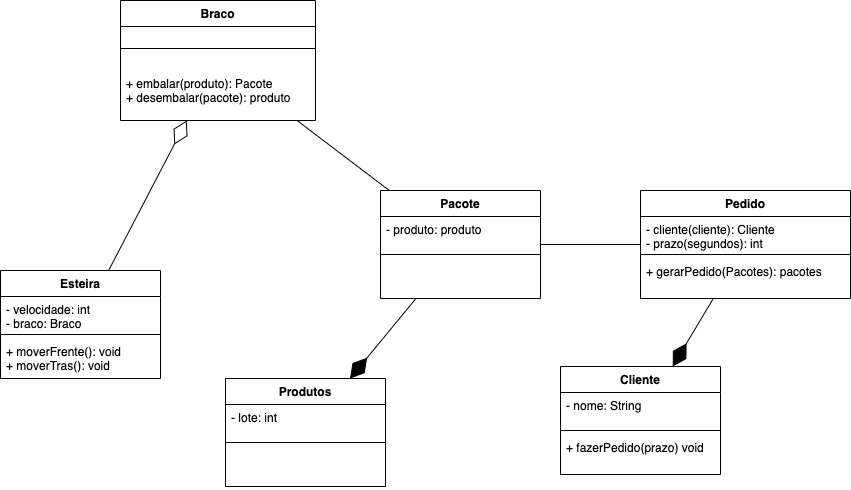

The diagram above was exported from draw.io. Its source (the exported page's mxGraphModel, read from the mxfile embedded in the PNG):
<mxGraphModel dx="946" dy="500" grid="1" gridSize="10" guides="1" tooltips="1" connect="1" arrows="1" fold="1" page="1" pageScale="1" pageWidth="850" pageHeight="1100" math="0" shadow="0">
  <root>
    <mxCell id="0" />
    <mxCell id="1" parent="0" />
    <mxCell id="Gy2kli-F3K4lD9MiRRal-5" value="Esteira" style="swimlane;fontStyle=1;align=center;verticalAlign=top;childLayout=stackLayout;horizontal=1;startSize=26;horizontalStack=0;resizeParent=1;resizeParentMax=0;resizeLast=0;collapsible=1;marginBottom=0;" parent="1" vertex="1">
      <mxGeometry x="200" y="310" width="160" height="108" as="geometry" />
    </mxCell>
    <mxCell id="Gy2kli-F3K4lD9MiRRal-6" value="- velocidade: int&#10;- braco: Braco" style="text;strokeColor=none;fillColor=none;align=left;verticalAlign=top;spacingLeft=4;spacingRight=4;overflow=hidden;rotatable=0;points=[[0,0.5],[1,0.5]];portConstraint=eastwest;" parent="Gy2kli-F3K4lD9MiRRal-5" vertex="1">
      <mxGeometry y="26" width="160" height="34" as="geometry" />
    </mxCell>
    <mxCell id="Gy2kli-F3K4lD9MiRRal-7" value="" style="line;strokeWidth=1;fillColor=none;align=left;verticalAlign=middle;spacingTop=-1;spacingLeft=3;spacingRight=3;rotatable=0;labelPosition=right;points=[];portConstraint=eastwest;" parent="Gy2kli-F3K4lD9MiRRal-5" vertex="1">
      <mxGeometry y="60" width="160" height="8" as="geometry" />
    </mxCell>
    <mxCell id="Gy2kli-F3K4lD9MiRRal-8" value="+ moverFrente(): void&#10;+ moverTras(): void" style="text;strokeColor=none;fillColor=none;align=left;verticalAlign=top;spacingLeft=4;spacingRight=4;overflow=hidden;rotatable=0;points=[[0,0.5],[1,0.5]];portConstraint=eastwest;" parent="Gy2kli-F3K4lD9MiRRal-5" vertex="1">
      <mxGeometry y="68" width="160" height="40" as="geometry" />
    </mxCell>
    <mxCell id="Gy2kli-F3K4lD9MiRRal-9" value="Braco" style="swimlane;fontStyle=1;align=center;verticalAlign=top;childLayout=stackLayout;horizontal=1;startSize=26;horizontalStack=0;resizeParent=1;resizeParentMax=0;resizeLast=0;collapsible=1;marginBottom=0;" parent="1" vertex="1">
      <mxGeometry x="320" y="40" width="195" height="120" as="geometry" />
    </mxCell>
    <mxCell id="Gy2kli-F3K4lD9MiRRal-11" value="" style="line;strokeWidth=1;fillColor=none;align=left;verticalAlign=middle;spacingTop=-1;spacingLeft=3;spacingRight=3;rotatable=0;labelPosition=right;points=[];portConstraint=eastwest;" parent="Gy2kli-F3K4lD9MiRRal-9" vertex="1">
      <mxGeometry y="26" width="195" height="44" as="geometry" />
    </mxCell>
    <mxCell id="Gy2kli-F3K4lD9MiRRal-12" value="+ embalar(produto): Pacote&#10;+ desembalar(pacote): produto&#10;" style="text;strokeColor=none;fillColor=none;align=left;verticalAlign=top;spacingLeft=4;spacingRight=4;overflow=hidden;rotatable=0;points=[[0,0.5],[1,0.5]];portConstraint=eastwest;" parent="Gy2kli-F3K4lD9MiRRal-9" vertex="1">
      <mxGeometry y="70" width="195" height="50" as="geometry" />
    </mxCell>
    <mxCell id="Gy2kli-F3K4lD9MiRRal-16" value="Pacote" style="swimlane;fontStyle=1;align=center;verticalAlign=top;childLayout=stackLayout;horizontal=1;startSize=26;horizontalStack=0;resizeParent=1;resizeParentMax=0;resizeLast=0;collapsible=1;marginBottom=0;" parent="1" vertex="1">
      <mxGeometry x="580" y="230" width="160" height="108" as="geometry" />
    </mxCell>
    <mxCell id="Gy2kli-F3K4lD9MiRRal-17" value="- produto: produto" style="text;strokeColor=none;fillColor=none;align=left;verticalAlign=top;spacingLeft=4;spacingRight=4;overflow=hidden;rotatable=0;points=[[0,0.5],[1,0.5]];portConstraint=eastwest;" parent="Gy2kli-F3K4lD9MiRRal-16" vertex="1">
      <mxGeometry y="26" width="160" height="34" as="geometry" />
    </mxCell>
    <mxCell id="Gy2kli-F3K4lD9MiRRal-18" value="" style="line;strokeWidth=1;fillColor=none;align=left;verticalAlign=middle;spacingTop=-1;spacingLeft=3;spacingRight=3;rotatable=0;labelPosition=right;points=[];portConstraint=eastwest;" parent="Gy2kli-F3K4lD9MiRRal-16" vertex="1">
      <mxGeometry y="60" width="160" height="8" as="geometry" />
    </mxCell>
    <mxCell id="Gy2kli-F3K4lD9MiRRal-19" value="  " style="text;strokeColor=none;fillColor=none;align=left;verticalAlign=top;spacingLeft=4;spacingRight=4;overflow=hidden;rotatable=0;points=[[0,0.5],[1,0.5]];portConstraint=eastwest;" parent="Gy2kli-F3K4lD9MiRRal-16" vertex="1">
      <mxGeometry y="68" width="160" height="40" as="geometry" />
    </mxCell>
    <mxCell id="Gy2kli-F3K4lD9MiRRal-20" value="" style="endArrow=diamondThin;endFill=0;endSize=24;html=1;rounded=0;" parent="1" source="Gy2kli-F3K4lD9MiRRal-5" target="Gy2kli-F3K4lD9MiRRal-9" edge="1">
      <mxGeometry width="160" relative="1" as="geometry">
        <mxPoint x="340" y="290" as="sourcePoint" />
        <mxPoint x="500" y="290" as="targetPoint" />
      </mxGeometry>
    </mxCell>
    <mxCell id="Gy2kli-F3K4lD9MiRRal-21" value="Produtos" style="swimlane;fontStyle=1;align=center;verticalAlign=top;childLayout=stackLayout;horizontal=1;startSize=26;horizontalStack=0;resizeParent=1;resizeParentMax=0;resizeLast=0;collapsible=1;marginBottom=0;" parent="1" vertex="1">
      <mxGeometry x="425" y="418" width="160" height="108" as="geometry" />
    </mxCell>
    <mxCell id="Gy2kli-F3K4lD9MiRRal-22" value="- lote: int" style="text;strokeColor=none;fillColor=none;align=left;verticalAlign=top;spacingLeft=4;spacingRight=4;overflow=hidden;rotatable=0;points=[[0,0.5],[1,0.5]];portConstraint=eastwest;" parent="Gy2kli-F3K4lD9MiRRal-21" vertex="1">
      <mxGeometry y="26" width="160" height="34" as="geometry" />
    </mxCell>
    <mxCell id="Gy2kli-F3K4lD9MiRRal-23" value="" style="line;strokeWidth=1;fillColor=none;align=left;verticalAlign=middle;spacingTop=-1;spacingLeft=3;spacingRight=3;rotatable=0;labelPosition=right;points=[];portConstraint=eastwest;" parent="Gy2kli-F3K4lD9MiRRal-21" vertex="1">
      <mxGeometry y="60" width="160" height="8" as="geometry" />
    </mxCell>
    <mxCell id="Gy2kli-F3K4lD9MiRRal-24" value="  " style="text;strokeColor=none;fillColor=none;align=left;verticalAlign=top;spacingLeft=4;spacingRight=4;overflow=hidden;rotatable=0;points=[[0,0.5],[1,0.5]];portConstraint=eastwest;" parent="Gy2kli-F3K4lD9MiRRal-21" vertex="1">
      <mxGeometry y="68" width="160" height="40" as="geometry" />
    </mxCell>
    <mxCell id="Gy2kli-F3K4lD9MiRRal-25" value="" style="endArrow=diamondThin;endFill=1;endSize=24;html=1;rounded=0;" parent="1" source="Gy2kli-F3K4lD9MiRRal-16" target="Gy2kli-F3K4lD9MiRRal-21" edge="1">
      <mxGeometry width="160" relative="1" as="geometry">
        <mxPoint x="340" y="290" as="sourcePoint" />
        <mxPoint x="500" y="290" as="targetPoint" />
      </mxGeometry>
    </mxCell>
    <mxCell id="Gy2kli-F3K4lD9MiRRal-26" value="" style="endArrow=none;html=1;rounded=0;" parent="1" source="Gy2kli-F3K4lD9MiRRal-16" target="Gy2kli-F3K4lD9MiRRal-9" edge="1">
      <mxGeometry width="50" height="50" relative="1" as="geometry">
        <mxPoint x="400" y="310" as="sourcePoint" />
        <mxPoint x="450" y="260" as="targetPoint" />
      </mxGeometry>
    </mxCell>
    <mxCell id="Gy2kli-F3K4lD9MiRRal-27" value="Pedido" style="swimlane;fontStyle=1;align=center;verticalAlign=top;childLayout=stackLayout;horizontal=1;startSize=26;horizontalStack=0;resizeParent=1;resizeParentMax=0;resizeLast=0;collapsible=1;marginBottom=0;" parent="1" vertex="1">
      <mxGeometry x="840" y="230" width="210" height="108" as="geometry" />
    </mxCell>
    <mxCell id="Gy2kli-F3K4lD9MiRRal-28" value="- cliente(cliente): Cliente&#10;- prazo(segundos): int" style="text;strokeColor=none;fillColor=none;align=left;verticalAlign=top;spacingLeft=4;spacingRight=4;overflow=hidden;rotatable=0;points=[[0,0.5],[1,0.5]];portConstraint=eastwest;" parent="Gy2kli-F3K4lD9MiRRal-27" vertex="1">
      <mxGeometry y="26" width="210" height="34" as="geometry" />
    </mxCell>
    <mxCell id="Gy2kli-F3K4lD9MiRRal-29" value="" style="line;strokeWidth=1;fillColor=none;align=left;verticalAlign=middle;spacingTop=-1;spacingLeft=3;spacingRight=3;rotatable=0;labelPosition=right;points=[];portConstraint=eastwest;" parent="Gy2kli-F3K4lD9MiRRal-27" vertex="1">
      <mxGeometry y="60" width="210" height="8" as="geometry" />
    </mxCell>
    <mxCell id="Gy2kli-F3K4lD9MiRRal-30" value="+ gerarPedido(Pacotes): pacotes" style="text;strokeColor=none;fillColor=none;align=left;verticalAlign=top;spacingLeft=4;spacingRight=4;overflow=hidden;rotatable=0;points=[[0,0.5],[1,0.5]];portConstraint=eastwest;" parent="Gy2kli-F3K4lD9MiRRal-27" vertex="1">
      <mxGeometry y="68" width="210" height="40" as="geometry" />
    </mxCell>
    <mxCell id="Gy2kli-F3K4lD9MiRRal-31" value="Cliente" style="swimlane;fontStyle=1;align=center;verticalAlign=top;childLayout=stackLayout;horizontal=1;startSize=26;horizontalStack=0;resizeParent=1;resizeParentMax=0;resizeLast=0;collapsible=1;marginBottom=0;" parent="1" vertex="1">
      <mxGeometry x="760" y="406" width="160" height="108" as="geometry" />
    </mxCell>
    <mxCell id="Gy2kli-F3K4lD9MiRRal-32" value="- nome: String" style="text;strokeColor=none;fillColor=none;align=left;verticalAlign=top;spacingLeft=4;spacingRight=4;overflow=hidden;rotatable=0;points=[[0,0.5],[1,0.5]];portConstraint=eastwest;" parent="Gy2kli-F3K4lD9MiRRal-31" vertex="1">
      <mxGeometry y="26" width="160" height="34" as="geometry" />
    </mxCell>
    <mxCell id="Gy2kli-F3K4lD9MiRRal-33" value="" style="line;strokeWidth=1;fillColor=none;align=left;verticalAlign=middle;spacingTop=-1;spacingLeft=3;spacingRight=3;rotatable=0;labelPosition=right;points=[];portConstraint=eastwest;" parent="Gy2kli-F3K4lD9MiRRal-31" vertex="1">
      <mxGeometry y="60" width="160" height="8" as="geometry" />
    </mxCell>
    <mxCell id="Gy2kli-F3K4lD9MiRRal-34" value="+ fazerPedido(prazo) void" style="text;strokeColor=none;fillColor=none;align=left;verticalAlign=top;spacingLeft=4;spacingRight=4;overflow=hidden;rotatable=0;points=[[0,0.5],[1,0.5]];portConstraint=eastwest;" parent="Gy2kli-F3K4lD9MiRRal-31" vertex="1">
      <mxGeometry y="68" width="160" height="40" as="geometry" />
    </mxCell>
    <mxCell id="Gy2kli-F3K4lD9MiRRal-39" value="" style="endArrow=none;html=1;rounded=0;" parent="1" source="Gy2kli-F3K4lD9MiRRal-27" target="Gy2kli-F3K4lD9MiRRal-16" edge="1">
      <mxGeometry width="50" height="50" relative="1" as="geometry">
        <mxPoint x="590" y="330" as="sourcePoint" />
        <mxPoint x="640" y="280" as="targetPoint" />
      </mxGeometry>
    </mxCell>
    <mxCell id="Gy2kli-F3K4lD9MiRRal-40" value="" style="endArrow=diamondThin;endFill=1;endSize=24;html=1;rounded=0;" parent="1" source="Gy2kli-F3K4lD9MiRRal-27" target="Gy2kli-F3K4lD9MiRRal-31" edge="1">
      <mxGeometry width="160" relative="1" as="geometry">
        <mxPoint x="625.4787234042553" y="348" as="sourcePoint" />
        <mxPoint x="559.5212765957447" y="428" as="targetPoint" />
      </mxGeometry>
    </mxCell>
  </root>
</mxGraphModel>